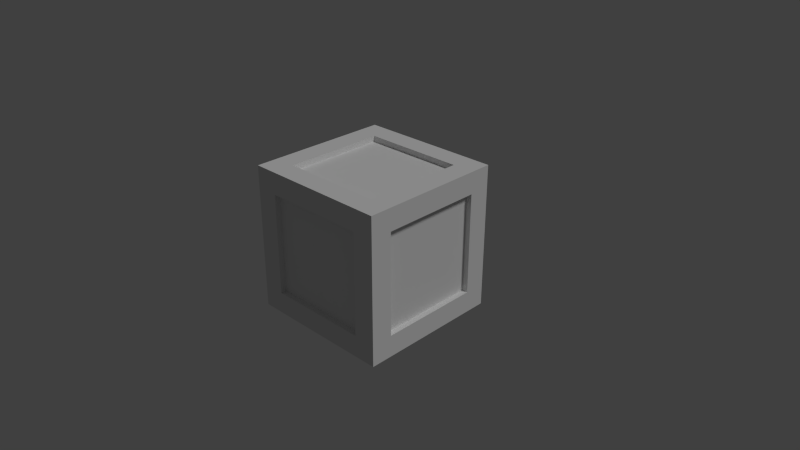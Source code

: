 # Source: box.blend  (saved by Blender 2.73.6; exported with 4.5.12 LTS)
import bpy
from mathutils import Matrix  # noqa: F401  (used for matrix-valued properties, if any)

bpy.ops.wm.read_factory_settings(use_empty=True)
scene = bpy.context.scene
scene.name = 'Scene'

# ---- collections
col_collection_1 = bpy.data.collections.new('Collection 1'); scene.collection.children.link(col_collection_1)

# ---- materials (node trees are filled in below, after node groups)
mat_material = bpy.data.materials.new('Material')
mat_material.alpha_threshold = 0.0
mat_material.use_transparent_shadow = False
mat_material.preview_render_type = 'CUBE'
mat_material.roughness = 0.5
mat_material.line_color = (0.0, 0.0, 0.0, 1.0)

# ---- material node trees

# ---- world
world_world = bpy.data.worlds.new('World'); scene.world = world_world
world_world.color = (0.05088, 0.05088, 0.05088)
world_world.use_sun_shadow = False
world_world.sun_shadow_jitter_overblur = 0.0
world_world.cycles.sampling_method = 'MANUAL'
world_world.cycles.sample_map_resolution = 256

# ---- cameras
cam_camera = bpy.data.cameras.new('Camera')
cam_camera.clip_end = 100.0
cam_camera.lens = 35.0
cam_camera.sensor_width = 32.0
cam_camera.sensor_height = 18.0
cam_camera.ortho_scale = 7.314
cam_camera.dof.focus_distance = 0.0
cam_camera.dof.aperture_fstop = 0.0

# ---- lights
light_lamp = bpy.data.lights.new('Lamp', 'SUN')
light_lamp.transmission_factor = 0.0
light_lamp.cutoff_distance = 30.0
light_lamp.angle = 0.1993
light_lamp.energy = 1.0
light_lamp.shadow_buffer_clip_start = 1.001
light_lamp.shadow_soft_size = 0.1
light_lamp.shadow_cascade_max_distance = 1000.0
light_lamp.cycles.use_multiple_importance_sampling = False

# ---- meshes
me_cube = bpy.data.meshes.new('Cube')
me_cube.from_pydata([(0.9085, 1.078, -0.8034), (0.9926, -0.9199, -0.7949), (-1.005, -1.004, -0.763), (-1.089, 0.9944, -0.7715), (0.9401, 1.088, 1.196), (1.024, -0.91, 1.205), (-0.9738, -0.9939, 1.237), (-1.058, 1.004, 1.228), (0.9401, 1.088, 1.196), (1.024, -0.91, 1.205), (-1.058, 1.004, 1.228), (-0.9738, -0.9939, 1.237), (0.6527, 0.7762, 1.203), (0.7122, -0.6225, 1.208), (-0.7459, 0.7168, 1.225), (-0.6864, -0.682, 1.23), (0.6527, 0.7762, 1.203), (0.7122, -0.6225, 1.208), (-0.7459, 0.7168, 1.225), (-0.6864, -0.682, 1.23), (0.6527, 0.7762, 1.203), (0.7122, -0.6225, 1.208), (-0.7459, 0.7168, 1.225), (-0.6864, -0.682, 1.23), (-1.013, -0.7026, -0.4643), (-1.072, 0.6962, -0.4702), (-0.9912, -0.6957, 0.9355), (-1.05, 0.7031, 0.9296), (0.9926, -0.9199, -0.7949), (-1.005, -1.004, -0.763), (1.024, -0.91, 1.205), (-0.9738, -0.9939, 1.237), (0.6976, -0.931, -0.4902), (-0.701, -0.9897, -0.4678), (0.7197, -0.9241, 0.9096), (-0.6789, -0.9828, 0.932), (0.9085, 1.078, -0.8034), (0.9926, -0.9199, -0.7949), (0.9401, 1.088, 1.196), (1.024, -0.91, 1.205), (0.9259, 0.7801, -0.5022), (0.9847, -0.6187, -0.4962), (0.948, 0.787, 0.8976), (1.007, -0.6118, 0.9036), (0.6136, 1.067, -0.4987), (-0.785, 1.008, -0.4763), (0.6357, 1.074, 0.9011), (-0.7629, 1.015, 0.9235), (0.6214, 0.766, -0.7974), (0.6803, -0.6328, -0.7914), (-0.7771, 0.7073, -0.775), (-0.7183, -0.6915, -0.769), (0.6527, 0.7762, 1.203), (0.7122, -0.6225, 1.208), (-0.7459, 0.7168, 1.225), (-0.6864, -0.682, 1.23), (0.6514, 0.7759, 1.123), (0.7109, -0.6228, 1.128), (-0.7471, 0.7165, 1.145), (-0.6876, -0.6823, 1.15), (0.846, 0.7767, -0.5009), (0.9048, -0.622, -0.495), (0.8681, 0.7836, 0.8989), (0.9269, -0.6151, 0.9048), (0.6976, -0.931, -0.4902), (-0.701, -0.9897, -0.4678), (0.7197, -0.9241, 0.9096), (-0.6789, -0.9828, 0.932), (0.6943, -0.8511, -0.4905), (-0.7043, -0.9098, -0.4681), (0.7164, -0.8442, 0.9093), (-0.6822, -0.9029, 0.9317), (-0.9334, -0.6992, -0.4656), (-0.9922, 0.6995, -0.4715), (-0.9113, -0.6923, 0.9342), (-0.9701, 0.7064, 0.9283), (0.6169, 0.9873, -0.4983), (-0.7817, 0.9286, -0.476), (0.639, 0.9942, 0.9015), (-0.7596, 0.9354, 0.9238), (0.6227, 0.7664, -0.7174), (0.6815, -0.6324, -0.7114), (-0.7759, 0.7077, -0.695), (-0.7171, -0.6911, -0.689)], [], [(2, 3, 50, 51), (7, 6, 11, 10), (4, 5, 39, 38), (5, 6, 31, 30), (6, 7, 27, 26), (7, 4, 46, 47), (10, 11, 15, 14), (6, 5, 9, 11), (4, 7, 10, 8), (5, 4, 8, 9), (14, 15, 19, 18), (11, 9, 13, 15), (8, 10, 14, 12), (9, 8, 12, 13), (18, 19, 23, 22), (15, 13, 17, 19), (12, 14, 18, 16), (13, 12, 16, 17), (22, 23, 55, 54), (19, 17, 21, 23), (16, 18, 22, 20), (17, 16, 20, 21), (26, 27, 75, 74), (7, 3, 25, 27), (2, 6, 26, 24), (3, 2, 24, 25), (30, 31, 35, 34), (6, 2, 29, 31), (1, 5, 30, 28), (2, 1, 28, 29), (34, 35, 67, 66), (31, 29, 33, 35), (28, 30, 34, 32), (29, 28, 32, 33), (38, 39, 43, 42), (5, 1, 37, 39), (0, 4, 38, 36), (1, 0, 36, 37), (42, 43, 63, 62), (39, 37, 41, 43), (36, 38, 42, 40), (37, 36, 40, 41), (47, 46, 78, 79), (3, 7, 47, 45), (4, 0, 44, 46), (0, 3, 45, 44), (51, 50, 82, 83), (1, 2, 51, 49), (3, 0, 48, 50), (0, 1, 49, 48), (54, 55, 59, 58), (23, 21, 53, 55), (20, 22, 54, 52), (21, 20, 52, 53), (56, 58, 59, 57), (55, 53, 57, 59), (52, 54, 58, 56), (53, 52, 56, 57), (60, 62, 63, 61), (43, 41, 61, 63), (40, 42, 62, 60), (41, 40, 60, 61), (66, 67, 71, 70), (35, 33, 65, 67), (32, 34, 66, 64), (33, 32, 64, 65), (68, 70, 71, 69), (67, 65, 69, 71), (64, 66, 70, 68), (65, 64, 68, 69), (72, 74, 75, 73), (27, 25, 73, 75), (24, 26, 74, 72), (25, 24, 72, 73), (78, 76, 77, 79), (45, 47, 79, 77), (46, 44, 76, 78), (44, 45, 77, 76), (80, 81, 83, 82), (49, 51, 83, 81), (50, 48, 80, 82), (48, 49, 81, 80)])
_uv = me_cube.uv_layers.new(name='UVMap')
_uv.uv.foreach_set('vector', [0.5978, 0.9489, 0.594, 0.6895, 0.66, 0.7278, 0.6627, 0.9094, 0.5317, 0.9458, 0.534, 0.693, 0.5414, 0.693, 0.5391, 0.9459, 0.8554, 0.6643, 0.8281, 0.9163, 0.8207, 0.9158, 0.848, 0.6638, 0.5132, 0.9457, 0.5155, 0.6929, 0.523, 0.6929, 0.5207, 0.9458, 0.5003, 0.5624, 0.4888, 0.3032, 0.5559, 0.3403, 0.564, 0.5218, 0.7922, 0.9654, 0.8008, 0.7061, 0.865, 0.7463, 0.859, 0.9278, 0.5488, 0.6668, 0.552, 0.991, 0.4695, 0.9429, 0.4675, 0.716, 0.5322, 0.693, 0.5299, 0.9458, 0.5225, 0.9458, 0.5248, 0.6929, 0.501, 0.9343, 0.5276, 0.6823, 0.535, 0.6827, 0.5084, 0.9348, 0.5045, 0.6928, 0.5022, 0.9457, 0.4948, 0.9457, 0.4971, 0.6928, 0.5572, 0.4914, 0.5613, 0.3144, 0.5665, 0.3144, 0.5624, 0.4914, 0.665, 0.5293, 0.6553, 0.2701, 0.7223, 0.3074, 0.729, 0.4889, 0.7163, 0.9947, 0.7108, 0.6747, 0.7772, 0.7216, 0.7809, 0.9456, 0.557, 0.991, 0.5504, 0.6579, 0.6169, 0.7066, 0.6214, 0.9397, 0.5363, 0.4911, 0.5403, 0.3141, 0.5455, 0.3141, 0.5415, 0.4911, 0.5245, 0.3139, 0.5205, 0.4908, 0.5153, 0.4908, 0.5193, 0.3138, 0.4943, 0.4905, 0.4984, 0.3135, 0.5036, 0.3136, 0.4995, 0.4906, 0.4896, 0.3134, 0.4855, 0.4904, 0.4803, 0.4903, 0.4844, 0.3133, 0.5293, 0.491, 0.5333, 0.314, 0.5385, 0.3141, 0.5345, 0.491, 0.5175, 0.3138, 0.5135, 0.4908, 0.5083, 0.4907, 0.5123, 0.3137, 0.4992, 0.5358, 0.4854, 0.3591, 0.4906, 0.3588, 0.5044, 0.5355, 0.4756, 0.3132, 0.4715, 0.4902, 0.4663, 0.4901, 0.4704, 0.3132, 0.8792, 0.7419, 0.8876, 0.9234, 0.8701, 0.9239, 0.8617, 0.7424, 0.8755, 0.2251, 0.8755, 0.5477, 0.926, 0.4993, 0.926, 0.2735, 0.5881, 0.2217, 0.5881, 0.5583, 0.5376, 0.5078, 0.5376, 0.2722, 0.8327, 0.9477, 0.8086, 0.6889, 0.8776, 0.7241, 0.8945, 0.9052, 0.7669, 0.5538, 0.7931, 0.2106, 0.8758, 0.266, 0.8575, 0.5063, 0.6438, 0.982, 0.6438, 0.6538, 0.6495, 0.6538, 0.6495, 0.982, 0.6696, 0.645, 0.6696, 0.9732, 0.6639, 0.9732, 0.6639, 0.645, 0.5137, 0.6929, 0.5114, 0.9458, 0.504, 0.9457, 0.5063, 0.6928, 0.5502, 0.4913, 0.5543, 0.3143, 0.5595, 0.3143, 0.5554, 0.4914, 0.6026, 0.5542, 0.6026, 0.2176, 0.6531, 0.2681, 0.6531, 0.5037, 0.8746, 0.6527, 0.8746, 0.9893, 0.8241, 0.9388, 0.8241, 0.7032, 0.7004, 0.5119, 0.7297, 0.2535, 0.7906, 0.2966, 0.7701, 0.4775, 0.7246, 0.9543, 0.7153, 0.695, 0.7822, 0.7325, 0.7887, 0.914, 0.7466, 0.9718, 0.7466, 0.6436, 0.7524, 0.6436, 0.7524, 0.9718, 0.7972, 0.6447, 0.7972, 0.9729, 0.7915, 0.9729, 0.7915, 0.6447, 0.5506, 0.6931, 0.5483, 0.9459, 0.5409, 0.9459, 0.5432, 0.693, 0.5641, 0.496, 0.5683, 0.3145, 0.5857, 0.3147, 0.5816, 0.4962, 0.7535, 0.551, 0.7535, 0.2145, 0.804, 0.265, 0.804, 0.5006, 0.7425, 0.2217, 0.7425, 0.5583, 0.692, 0.5078, 0.692, 0.2722, 0.6274, 0.7046, 0.594, 0.9627, 0.5339, 0.919, 0.5572, 0.7383, 0.8599, 0.7425, 0.8683, 0.9239, 0.8509, 0.9244, 0.8425, 0.7429, 0.8597, 0.216, 0.8597, 0.5526, 0.8092, 0.5021, 0.8092, 0.2665, 0.8893, 0.9909, 0.8893, 0.6543, 0.9397, 0.7048, 0.9397, 0.9404, 0.6699, 0.272, 0.6632, 0.5314, 0.5987, 0.4915, 0.6034, 0.3099, 0.7637, 0.7451, 0.7721, 0.9266, 0.7546, 0.927, 0.7462, 0.7456, 0.7003, 0.6735, 0.6948, 0.9877, 0.6163, 0.9398, 0.6201, 0.7198, 0.6008, 0.6819, 0.6022, 0.9413, 0.5365, 0.9026, 0.5355, 0.721, 0.7881, 0.6249, 0.7699, 0.8839, 0.7073, 0.8423, 0.72, 0.661, 0.6026, 0.4965, 0.6068, 0.315, 0.6243, 0.3152, 0.6201, 0.4968, 0.6677, 0.7532, 0.6638, 0.9302, 0.6586, 0.9301, 0.6625, 0.7531, 0.4852, 0.5364, 0.4714, 0.3597, 0.4766, 0.3595, 0.4904, 0.5362, 0.4826, 0.3133, 0.4785, 0.4903, 0.4733, 0.4902, 0.4774, 0.3132, 0.9764, 0.2035, 0.4661, 0.2035, 0.4661, 0.5727, 0.9764, 0.5727, 0.8022, 0.744, 0.8106, 0.9255, 0.7931, 0.926, 0.7847, 0.7445, 0.9086, 0.9228, 0.9002, 0.7413, 0.9177, 0.7409, 0.9261, 0.9223, 0.6435, 0.3155, 0.6394, 0.497, 0.6219, 0.4968, 0.6261, 0.3152, 0.9804, 0.6268, 0.9804, 0.9946, 0.4335, 0.9946, 0.4335, 0.6268, 0.6463, 0.4875, 0.6463, 0.2519, 0.6598, 0.2519, 0.6598, 0.4875, 0.6895, 0.2519, 0.6895, 0.4875, 0.676, 0.4875, 0.676, 0.2519, 0.49, 0.7415, 0.5171, 0.9219, 0.4998, 0.9234, 0.4727, 0.743, 0.5189, 0.9217, 0.4918, 0.7413, 0.5092, 0.7398, 0.5362, 0.9202, 0.6963, 0.4817, 0.6964, 0.2519, 0.7004, 0.2519, 0.7003, 0.4817, 0.5279, 0.6941, 0.5278, 0.9239, 0.5238, 0.9239, 0.5239, 0.6941, 0.5324, 0.3569, 0.5463, 0.5336, 0.5411, 0.5338, 0.5272, 0.3571, 0.9409, 0.6271, 0.9409, 0.9968, 0.46, 0.9968, 0.46, 0.6271, 0.8943, 0.511, 0.8943, 0.2754, 0.9077, 0.2754, 0.9077, 0.511, 0.6449, 0.2519, 0.6449, 0.4875, 0.6315, 0.4875, 0.6315, 0.2519, 0.5283, 0.7381, 0.5554, 0.9184, 0.538, 0.92, 0.5109, 0.7396, 0.4459, 0.9939, 0.4459, 0.6124, 0.963, 0.6124, 0.963, 0.9939, 0.5549, 0.9703, 0.5787, 0.7354, 0.5921, 0.7362, 0.5684, 0.9711, 0.4939, 0.6855, 0.4939, 0.9211, 0.4804, 0.9211, 0.4804, 0.6855, 0.5834, 0.4963, 0.5875, 0.3147, 0.605, 0.315, 0.6008, 0.4965, 0.9574, 0.6246, 0.9574, 0.9924, 0.436, 0.9924, 0.436, 0.6246, 0.7633, 0.2519, 0.7633, 0.4875, 0.7499, 0.4875, 0.7499, 0.2519, 0.4941, 0.9297, 0.4941, 0.6941, 0.5076, 0.6941, 0.5076, 0.9297, 0.8894, 0.9233, 0.881, 0.7419, 0.8984, 0.7414, 0.9068, 0.9229, 0.9643, 0.2128, 0.4649, 0.2128, 0.4649, 0.5883, 0.9643, 0.5883, 0.8124, 0.9255, 0.804, 0.744, 0.8214, 0.7435, 0.8298, 0.925, 0.7829, 0.7446, 0.7913, 0.926, 0.7739, 0.9265, 0.7655, 0.745, 0.8316, 0.9249, 0.8232, 0.7435, 0.8407, 0.743, 0.8491, 0.9244])
me_cube.materials.append(mat_material)
me_cube.use_remesh_preserve_volume = False
me_cube.use_remesh_preserve_attributes = False
me_cube.use_mirror_vertex_groups = False
me_cube.update()

# ---- objects
ob_cube = bpy.data.objects.new('Cube', me_cube)
ob_lamp = bpy.data.objects.new('Lamp', light_lamp)
ob_camera = bpy.data.objects.new('Camera', cam_camera)

# ---- transforms, parenting, visibility, modifiers, constraints
ob_cube.location = (0.0, 0.0, 0.0)
ob_cube.lock_rotations_4d = False
ob_cube.empty_display_type = 'ARROWS'
ob_cube.lineart.crease_threshold = 0.0
ob_lamp.location = (4.076, 1.005, 5.904)
ob_lamp.rotation_euler = (0.6503, 0.05522, 1.866)
ob_lamp.lock_rotations_4d = False
ob_lamp.empty_display_type = 'ARROWS'
ob_lamp.color = (0.0, 0.0, 0.0, 0.0)
ob_lamp.lineart.crease_threshold = 0.0
ob_camera.location = (7.481, -6.508, 5.344)
ob_camera.rotation_euler = (1.109, 0.01082, 0.8149)
ob_camera.lock_rotations_4d = False
ob_camera.empty_display_type = 'ARROWS'
ob_camera.color = (0.0, 0.0, 0.0, 0.0)
ob_camera.display_type = 'WIRE'
ob_camera.lineart.crease_threshold = 0.0

# ---- collection membership
col_collection_1.objects.link(ob_cube)
col_collection_1.objects.link(ob_lamp)
col_collection_1.objects.link(ob_camera)

# ---- scene / render settings (as saved in the file)
scene.camera = ob_camera
scene.frame_start = 1; scene.frame_end = 250; scene.frame_set(1)
scene.render.engine = 'BLENDER_EEVEE_NEXT'
scene.render.resolution_percentage = 50
scene.render.dither_intensity = 0.0
scene.cycles.use_denoising = False
scene.cycles.samples = 10
scene.cycles.sampling_pattern = 'TABULATED_SOBOL'
scene.cycles.light_sampling_threshold = 0.0
scene.cycles.use_adaptive_sampling = False
scene.cycles.use_light_tree = False
scene.cycles.blur_glossy = 0.0
scene.cycles.pixel_filter_type = 'GAUSSIAN'
scene.cycles.sample_clamp_indirect = 0.0
scene.view_settings.view_transform = 'Standard'
bpy.context.view_layer.update()
